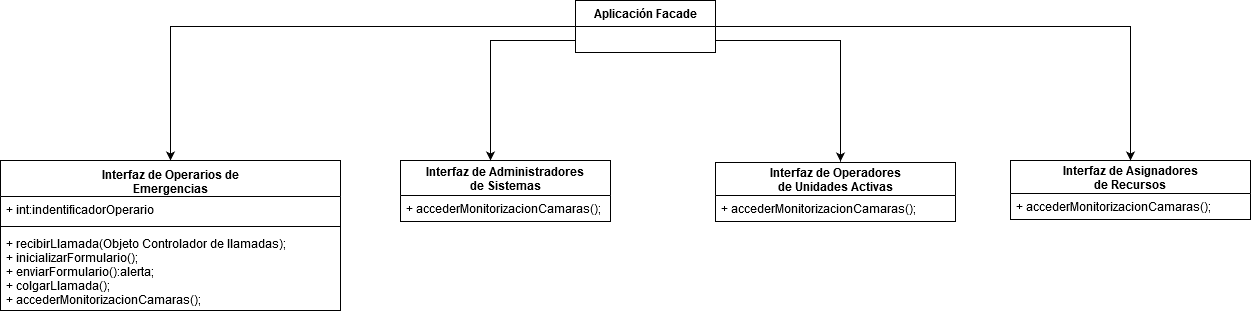

The diagram above was exported from draw.io. Its source (the exported page's mxGraphModel, read from the mxfile embedded in the PNG):
<mxGraphModel dx="1422" dy="791" grid="1" gridSize="10" guides="1" tooltips="1" connect="1" arrows="1" fold="1" page="1" pageScale="1" pageWidth="1169" pageHeight="1654" math="0" shadow="0">
  <root>
    <mxCell id="0" />
    <mxCell id="1" parent="0" />
    <mxCell id="xYlQtGv0gIFEdosYhHc--28" style="edgeStyle=orthogonalEdgeStyle;rounded=0;orthogonalLoop=1;jettySize=auto;html=1;entryX=0.5;entryY=0;entryDx=0;entryDy=0;" parent="1" source="xYlQtGv0gIFEdosYhHc--1" target="xYlQtGv0gIFEdosYhHc--6" edge="1">
      <mxGeometry relative="1" as="geometry" />
    </mxCell>
    <mxCell id="xYlQtGv0gIFEdosYhHc--32" style="edgeStyle=orthogonalEdgeStyle;rounded=0;orthogonalLoop=1;jettySize=auto;html=1;" parent="1" source="xYlQtGv0gIFEdosYhHc--1" edge="1">
      <mxGeometry relative="1" as="geometry">
        <Array as="points">
          <mxPoint x="990" y="120" />
          <mxPoint x="990" y="241" />
        </Array>
        <mxPoint x="990" y="241" as="targetPoint" />
      </mxGeometry>
    </mxCell>
    <mxCell id="jGlRs9fjl63yYrorLPGz-17" style="edgeStyle=orthogonalEdgeStyle;rounded=0;orthogonalLoop=1;jettySize=auto;html=1;" edge="1" parent="1" source="xYlQtGv0gIFEdosYhHc--1" target="jGlRs9fjl63yYrorLPGz-4">
      <mxGeometry relative="1" as="geometry">
        <Array as="points">
          <mxPoint x="640" y="120" />
        </Array>
      </mxGeometry>
    </mxCell>
    <mxCell id="jGlRs9fjl63yYrorLPGz-18" style="edgeStyle=orthogonalEdgeStyle;rounded=0;orthogonalLoop=1;jettySize=auto;html=1;entryX=0.5;entryY=0;entryDx=0;entryDy=0;" edge="1" parent="1" source="xYlQtGv0gIFEdosYhHc--1" target="jGlRs9fjl63yYrorLPGz-15">
      <mxGeometry relative="1" as="geometry" />
    </mxCell>
    <mxCell id="xYlQtGv0gIFEdosYhHc--1" value="Aplicación Facade" style="swimlane;fontStyle=1;childLayout=stackLayout;horizontal=1;startSize=26;fillColor=none;horizontalStack=0;resizeParent=1;resizeParentMax=0;resizeLast=0;collapsible=1;marginBottom=0;" parent="1" vertex="1">
      <mxGeometry x="725" y="80" width="140" height="52" as="geometry" />
    </mxCell>
    <mxCell id="xYlQtGv0gIFEdosYhHc--6" value="Interfaz de Operarios de&#10; Emergencias" style="swimlane;fontStyle=1;align=center;verticalAlign=top;childLayout=stackLayout;horizontal=1;startSize=36;horizontalStack=0;resizeParent=1;resizeParentMax=0;resizeLast=0;collapsible=1;marginBottom=0;" parent="1" vertex="1">
      <mxGeometry x="150" y="240" width="340" height="150" as="geometry" />
    </mxCell>
    <mxCell id="xYlQtGv0gIFEdosYhHc--7" value="+ int:indentificadorOperario" style="text;strokeColor=none;fillColor=none;align=left;verticalAlign=top;spacingLeft=4;spacingRight=4;overflow=hidden;rotatable=0;points=[[0,0.5],[1,0.5]];portConstraint=eastwest;" parent="xYlQtGv0gIFEdosYhHc--6" vertex="1">
      <mxGeometry y="36" width="340" height="26" as="geometry" />
    </mxCell>
    <mxCell id="xYlQtGv0gIFEdosYhHc--8" value="" style="line;strokeWidth=1;fillColor=none;align=left;verticalAlign=middle;spacingTop=-1;spacingLeft=3;spacingRight=3;rotatable=0;labelPosition=right;points=[];portConstraint=eastwest;" parent="xYlQtGv0gIFEdosYhHc--6" vertex="1">
      <mxGeometry y="62" width="340" height="8" as="geometry" />
    </mxCell>
    <mxCell id="xYlQtGv0gIFEdosYhHc--9" value="+ recibirLlamada(Objeto Controlador de llamadas);&#10;+ inicializarFormulario();&#10;+ enviarFormulario():alerta;&#10;+ colgarLlamada();&#10;+ accederMonitorizacionCamaras();&#10;&#10;" style="text;strokeColor=none;fillColor=none;align=left;verticalAlign=top;spacingLeft=4;spacingRight=4;overflow=hidden;rotatable=0;points=[[0,0.5],[1,0.5]];portConstraint=eastwest;" parent="xYlQtGv0gIFEdosYhHc--6" vertex="1">
      <mxGeometry y="70" width="340" height="80" as="geometry" />
    </mxCell>
    <mxCell id="jGlRs9fjl63yYrorLPGz-4" value="Interfaz de Administradores&#10; de Sistemas" style="swimlane;fontStyle=1;childLayout=stackLayout;horizontal=1;startSize=35;fillColor=none;horizontalStack=0;resizeParent=1;resizeParentMax=0;resizeLast=0;collapsible=1;marginBottom=0;" vertex="1" parent="1">
      <mxGeometry x="550" y="240" width="210" height="61" as="geometry" />
    </mxCell>
    <mxCell id="jGlRs9fjl63yYrorLPGz-5" value="+ accederMonitorizacionCamaras();" style="text;strokeColor=none;fillColor=none;align=left;verticalAlign=top;spacingLeft=4;spacingRight=4;overflow=hidden;rotatable=0;points=[[0,0.5],[1,0.5]];portConstraint=eastwest;" vertex="1" parent="jGlRs9fjl63yYrorLPGz-4">
      <mxGeometry y="35" width="210" height="26" as="geometry" />
    </mxCell>
    <mxCell id="jGlRs9fjl63yYrorLPGz-10" value="Interfaz de Operadores&#10; de Unidades Activas" style="swimlane;fontStyle=1;childLayout=stackLayout;horizontal=1;startSize=33;fillColor=none;horizontalStack=0;resizeParent=1;resizeParentMax=0;resizeLast=0;collapsible=1;marginBottom=0;" vertex="1" parent="1">
      <mxGeometry x="865" y="242" width="240" height="59" as="geometry" />
    </mxCell>
    <mxCell id="jGlRs9fjl63yYrorLPGz-13" value="+ accederMonitorizacionCamaras();" style="text;strokeColor=none;fillColor=none;align=left;verticalAlign=top;spacingLeft=4;spacingRight=4;overflow=hidden;rotatable=0;points=[[0,0.5],[1,0.5]];portConstraint=eastwest;" vertex="1" parent="jGlRs9fjl63yYrorLPGz-10">
      <mxGeometry y="33" width="240" height="26" as="geometry" />
    </mxCell>
    <mxCell id="jGlRs9fjl63yYrorLPGz-15" value="Interfaz de Asignadores &#10;de Recursos" style="swimlane;fontStyle=1;childLayout=stackLayout;horizontal=1;startSize=33;fillColor=none;horizontalStack=0;resizeParent=1;resizeParentMax=0;resizeLast=0;collapsible=1;marginBottom=0;" vertex="1" parent="1">
      <mxGeometry x="1160" y="240" width="240" height="59" as="geometry" />
    </mxCell>
    <mxCell id="jGlRs9fjl63yYrorLPGz-16" value="+ accederMonitorizacionCamaras();" style="text;strokeColor=none;fillColor=none;align=left;verticalAlign=top;spacingLeft=4;spacingRight=4;overflow=hidden;rotatable=0;points=[[0,0.5],[1,0.5]];portConstraint=eastwest;" vertex="1" parent="jGlRs9fjl63yYrorLPGz-15">
      <mxGeometry y="33" width="240" height="26" as="geometry" />
    </mxCell>
  </root>
</mxGraphModel>